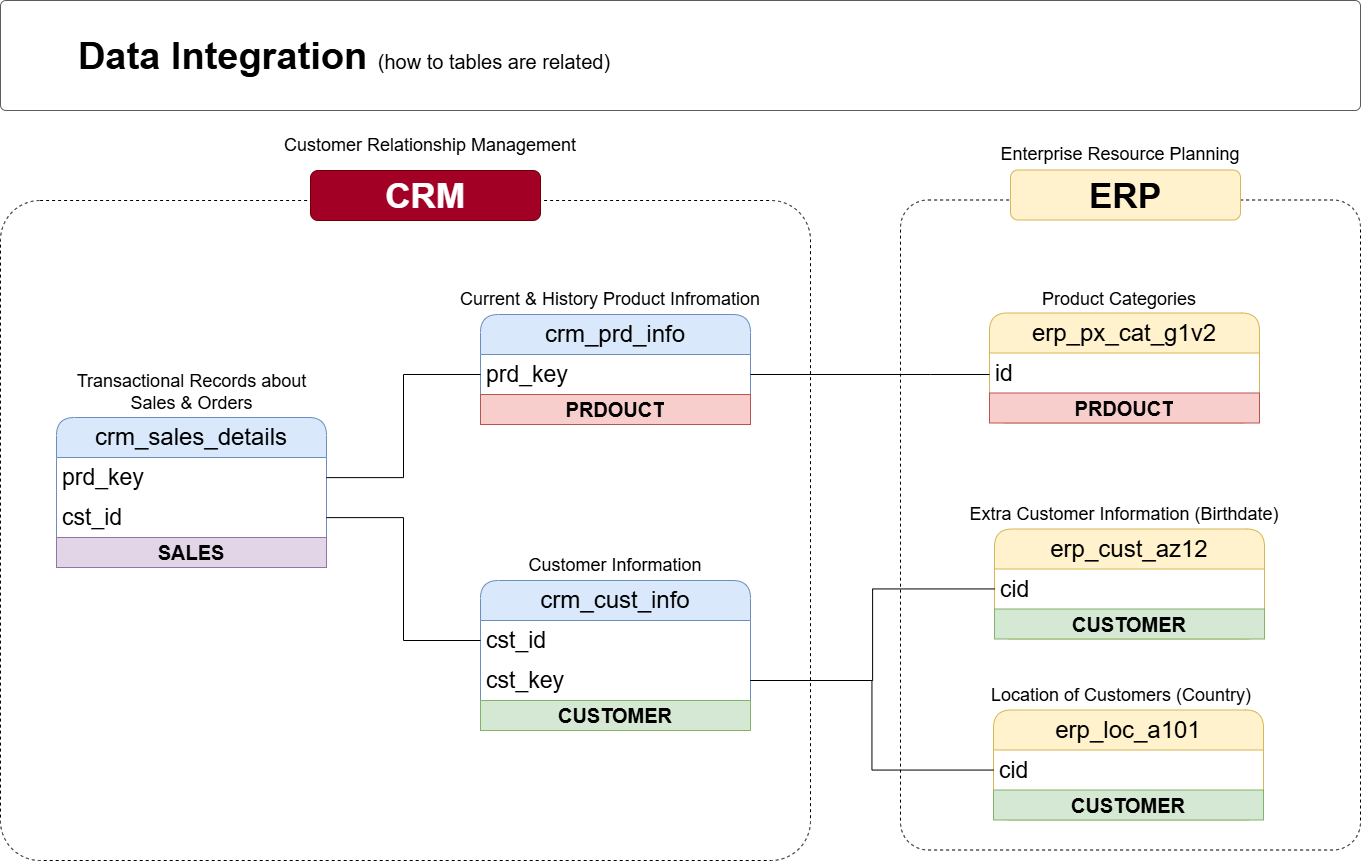

The diagram above was exported from draw.io. Its source (the exported page's mxGraphModel, read from the mxfile embedded in the PNG):
<mxGraphModel dx="1911" dy="3158" grid="1" gridSize="10" guides="1" tooltips="1" connect="1" arrows="1" fold="1" page="1" pageScale="1" pageWidth="850" pageHeight="1100" math="0" shadow="0">
  <root>
    <mxCell id="0" />
    <mxCell id="1" parent="0" />
    <mxCell id="2" parent="1" style="rounded=1;whiteSpace=wrap;html=1;arcSize=6;fillColor=none;dashed=1;" value="" vertex="1">
      <mxGeometry height="660" width="810" x="440" y="-770" as="geometry" />
    </mxCell>
    <mxCell id="3" parent="1" style="rounded=1;whiteSpace=wrap;html=1;arcSize=6;fillColor=none;dashed=1;" value="" vertex="1">
      <mxGeometry height="650" width="460" x="1340" y="-770.5" as="geometry" />
    </mxCell>
    <mxCell id="4" parent="1" style="swimlane;fontStyle=0;childLayout=stackLayout;horizontal=1;startSize=40;horizontalStack=0;resizeParent=1;resizeParentMax=0;resizeLast=0;collapsible=1;marginBottom=0;whiteSpace=wrap;html=1;rounded=1;fillColor=#dae8fc;strokeColor=#6c8ebf;fontSize=24;" value="crm_cust_info" vertex="1">
      <mxGeometry height="150" width="270" x="920" y="-390" as="geometry" />
    </mxCell>
    <mxCell id="5" parent="4" style="text;strokeColor=none;fillColor=none;align=left;verticalAlign=middle;spacingLeft=4;spacingRight=4;overflow=hidden;points=[[0,0.5],[1,0.5]];portConstraint=eastwest;rotatable=0;whiteSpace=wrap;html=1;fontSize=23;" value="cst_id" vertex="1">
      <mxGeometry height="40" width="270" y="40" as="geometry" />
    </mxCell>
    <mxCell id="6" parent="4" style="text;strokeColor=none;fillColor=none;align=left;verticalAlign=middle;spacingLeft=4;spacingRight=4;overflow=hidden;points=[[0,0.5],[1,0.5]];portConstraint=eastwest;rotatable=0;whiteSpace=wrap;html=1;fontSize=23;" value="cst_key" vertex="1">
      <mxGeometry height="40" width="270" y="80" as="geometry" />
    </mxCell>
    <mxCell id="7" parent="4" style="text;html=1;strokeColor=#82b366;fillColor=#d5e8d4;align=center;verticalAlign=middle;whiteSpace=wrap;overflow=hidden;fontSize=20;fontStyle=1" value="CUSTOMER" vertex="1">
      <mxGeometry height="30" width="270" y="120" as="geometry" />
    </mxCell>
    <mxCell id="8" parent="1" style="text;html=1;strokeColor=none;fillColor=none;align=center;verticalAlign=middle;whiteSpace=wrap;rounded=0;fontSize=18;" value="&lt;font style=&quot;font-size: 18px;&quot;&gt;Customer Information&lt;/font&gt;" vertex="1">
      <mxGeometry height="30" width="260" x="925" y="-420" as="geometry" />
    </mxCell>
    <mxCell id="9" parent="1" style="swimlane;fontStyle=0;childLayout=stackLayout;horizontal=1;startSize=40;horizontalStack=0;resizeParent=1;resizeParentMax=0;resizeLast=0;collapsible=1;marginBottom=0;whiteSpace=wrap;html=1;rounded=1;fillColor=#dae8fc;strokeColor=#6c8ebf;fontSize=24;" value="crm_prd_info" vertex="1">
      <mxGeometry height="110" width="270" x="920" y="-656" as="geometry" />
    </mxCell>
    <mxCell id="10" parent="9" style="text;strokeColor=none;fillColor=none;align=left;verticalAlign=middle;spacingLeft=4;spacingRight=4;overflow=hidden;points=[[0,0.5],[1,0.5]];portConstraint=eastwest;rotatable=0;whiteSpace=wrap;html=1;fontSize=23;" value="prd_key" vertex="1">
      <mxGeometry height="40" width="270" y="40" as="geometry" />
    </mxCell>
    <mxCell id="11" parent="9" style="text;html=1;strokeColor=#b85450;fillColor=#f8cecc;align=center;verticalAlign=middle;whiteSpace=wrap;overflow=hidden;fontSize=20;fontStyle=1" value="PRDOUCT" vertex="1">
      <mxGeometry height="30" width="270" y="80" as="geometry" />
    </mxCell>
    <mxCell id="12" parent="1" style="text;html=1;strokeColor=none;fillColor=none;align=center;verticalAlign=middle;whiteSpace=wrap;rounded=0;fontSize=18;" value="&lt;font style=&quot;font-size: 18px;&quot;&gt;Current &amp;amp; History Product Infromation&lt;/font&gt;" vertex="1">
      <mxGeometry height="30" width="360" x="870" y="-686" as="geometry" />
    </mxCell>
    <mxCell id="13" parent="1" style="swimlane;fontStyle=0;childLayout=stackLayout;horizontal=1;startSize=40;horizontalStack=0;resizeParent=1;resizeParentMax=0;resizeLast=0;collapsible=1;marginBottom=0;whiteSpace=wrap;html=1;rounded=1;fillColor=#dae8fc;strokeColor=#6c8ebf;fontSize=24;" value="crm_sales_details" vertex="1">
      <mxGeometry height="150" width="270" x="496" y="-553" as="geometry" />
    </mxCell>
    <mxCell id="14" parent="13" style="text;strokeColor=none;fillColor=none;align=left;verticalAlign=middle;spacingLeft=4;spacingRight=4;overflow=hidden;points=[[0,0.5],[1,0.5]];portConstraint=eastwest;rotatable=0;whiteSpace=wrap;html=1;fontSize=23;" value="prd_key" vertex="1">
      <mxGeometry height="40" width="270" y="40" as="geometry" />
    </mxCell>
    <mxCell id="15" parent="13" style="text;strokeColor=none;fillColor=none;align=left;verticalAlign=middle;spacingLeft=4;spacingRight=4;overflow=hidden;points=[[0,0.5],[1,0.5]];portConstraint=eastwest;rotatable=0;whiteSpace=wrap;html=1;fontSize=23;" value="cst_id" vertex="1">
      <mxGeometry height="40" width="270" y="80" as="geometry" />
    </mxCell>
    <mxCell id="16" parent="13" style="text;html=1;strokeColor=#9673a6;fillColor=#e1d5e7;align=center;verticalAlign=middle;whiteSpace=wrap;overflow=hidden;fontSize=20;fontStyle=1" value="SALES" vertex="1">
      <mxGeometry height="30" width="270" y="120" as="geometry" />
    </mxCell>
    <mxCell id="17" parent="1" style="text;html=1;strokeColor=none;fillColor=none;align=center;verticalAlign=middle;whiteSpace=wrap;rounded=0;fontSize=18;" value="&lt;font style=&quot;font-size: 18px;&quot;&gt;Transactional Records about Sales &amp;amp; Orders&lt;/font&gt;" vertex="1">
      <mxGeometry height="30" width="265" x="498.5" y="-593" as="geometry" />
    </mxCell>
    <mxCell id="18" edge="1" parent="1" source="15" style="edgeStyle=orthogonalEdgeStyle;rounded=0;orthogonalLoop=1;jettySize=auto;html=1;entryX=0;entryY=0.5;entryDx=0;entryDy=0;endArrow=none;endFill=0;" target="5">
      <mxGeometry relative="1" as="geometry" />
    </mxCell>
    <mxCell id="19" edge="1" parent="1" source="14" style="edgeStyle=orthogonalEdgeStyle;rounded=0;orthogonalLoop=1;jettySize=auto;html=1;entryX=0;entryY=0.5;entryDx=0;entryDy=0;endArrow=none;endFill=0;" target="10">
      <mxGeometry relative="1" as="geometry">
        <mxPoint x="810" y="-520" as="sourcePoint" />
      </mxGeometry>
    </mxCell>
    <mxCell id="20" parent="1" style="swimlane;fontStyle=0;childLayout=stackLayout;horizontal=1;startSize=40;horizontalStack=0;resizeParent=1;resizeParentMax=0;resizeLast=0;collapsible=1;marginBottom=0;whiteSpace=wrap;html=1;rounded=1;fillColor=#fff2cc;strokeColor=#d6b656;fontSize=24;" value="erp_cust_az12" vertex="1">
      <mxGeometry height="110" width="270" x="1434" y="-441.5" as="geometry" />
    </mxCell>
    <mxCell id="21" parent="20" style="text;strokeColor=none;fillColor=none;align=left;verticalAlign=middle;spacingLeft=4;spacingRight=4;overflow=hidden;points=[[0,0.5],[1,0.5]];portConstraint=eastwest;rotatable=0;whiteSpace=wrap;html=1;fontSize=23;" value="cid" vertex="1">
      <mxGeometry height="40" width="270" y="40" as="geometry" />
    </mxCell>
    <mxCell id="22" parent="20" style="text;html=1;strokeColor=#82b366;fillColor=#d5e8d4;align=center;verticalAlign=middle;whiteSpace=wrap;overflow=hidden;fontSize=20;fontStyle=1" value="CUSTOMER" vertex="1">
      <mxGeometry height="30" width="270" y="80" as="geometry" />
    </mxCell>
    <mxCell id="23" parent="1" style="text;html=1;strokeColor=none;fillColor=none;align=center;verticalAlign=middle;whiteSpace=wrap;rounded=0;fontSize=18;" value="&lt;font style=&quot;font-size: 18px;&quot;&gt;Extra Customer Information (Birthdate)&lt;/font&gt;" vertex="1">
      <mxGeometry height="30" width="360" x="1384" y="-471.5" as="geometry" />
    </mxCell>
    <mxCell id="24" parent="1" style="swimlane;fontStyle=0;childLayout=stackLayout;horizontal=1;startSize=40;horizontalStack=0;resizeParent=1;resizeParentMax=0;resizeLast=0;collapsible=1;marginBottom=0;whiteSpace=wrap;html=1;rounded=1;fillColor=#fff2cc;strokeColor=#d6b656;fontSize=24;" value="erp_loc_a101" vertex="1">
      <mxGeometry height="110" width="270" x="1433" y="-260.5" as="geometry" />
    </mxCell>
    <mxCell id="25" parent="24" style="text;strokeColor=none;fillColor=none;align=left;verticalAlign=middle;spacingLeft=4;spacingRight=4;overflow=hidden;points=[[0,0.5],[1,0.5]];portConstraint=eastwest;rotatable=0;whiteSpace=wrap;html=1;fontSize=23;" value="cid" vertex="1">
      <mxGeometry height="40" width="270" y="40" as="geometry" />
    </mxCell>
    <mxCell id="26" parent="24" style="text;html=1;strokeColor=#82b366;fillColor=#d5e8d4;align=center;verticalAlign=middle;whiteSpace=wrap;overflow=hidden;fontSize=20;fontStyle=1" value="CUSTOMER" vertex="1">
      <mxGeometry height="30" width="270" y="80" as="geometry" />
    </mxCell>
    <mxCell id="27" parent="1" style="text;html=1;strokeColor=none;fillColor=none;align=center;verticalAlign=middle;whiteSpace=wrap;rounded=0;fontSize=18;" value="&lt;font style=&quot;font-size: 18px;&quot;&gt;Location of Customers (Country)&lt;/font&gt;" vertex="1">
      <mxGeometry height="30" width="360" x="1381" y="-290.5" as="geometry" />
    </mxCell>
    <mxCell id="28" parent="1" style="swimlane;fontStyle=0;childLayout=stackLayout;horizontal=1;startSize=40;horizontalStack=0;resizeParent=1;resizeParentMax=0;resizeLast=0;collapsible=1;marginBottom=0;whiteSpace=wrap;html=1;rounded=1;fillColor=#fff2cc;strokeColor=#d6b656;fontSize=24;" value="erp_px_cat_g1v2" vertex="1">
      <mxGeometry height="110" width="270" x="1429" y="-657.5" as="geometry" />
    </mxCell>
    <mxCell id="29" parent="28" style="text;strokeColor=none;fillColor=none;align=left;verticalAlign=middle;spacingLeft=4;spacingRight=4;overflow=hidden;points=[[0,0.5],[1,0.5]];portConstraint=eastwest;rotatable=0;whiteSpace=wrap;html=1;fontSize=23;" value="id" vertex="1">
      <mxGeometry height="40" width="270" y="40" as="geometry" />
    </mxCell>
    <mxCell id="30" parent="28" style="text;html=1;strokeColor=#b85450;fillColor=#f8cecc;align=center;verticalAlign=middle;whiteSpace=wrap;overflow=hidden;fontSize=20;fontStyle=1" value="PRDOUCT" vertex="1">
      <mxGeometry height="30" width="270" y="80" as="geometry" />
    </mxCell>
    <mxCell id="31" parent="1" style="text;html=1;strokeColor=none;fillColor=none;align=center;verticalAlign=middle;whiteSpace=wrap;rounded=0;fontSize=18;" value="&lt;font style=&quot;font-size: 18px;&quot;&gt;Product Categories&lt;/font&gt;" vertex="1">
      <mxGeometry height="30" width="360" x="1379" y="-686.5" as="geometry" />
    </mxCell>
    <mxCell id="32" edge="1" parent="1" source="29" style="edgeStyle=orthogonalEdgeStyle;rounded=0;orthogonalLoop=1;jettySize=auto;html=1;entryX=1;entryY=0.5;entryDx=0;entryDy=0;endArrow=none;endFill=0;" target="10">
      <mxGeometry relative="1" as="geometry">
        <Array as="points">
          <mxPoint x="1370" y="-596" />
          <mxPoint x="1370" y="-596" />
        </Array>
      </mxGeometry>
    </mxCell>
    <mxCell id="33" parent="1" style="rounded=1;whiteSpace=wrap;html=1;fillColor=light-dark(#A20025,#4F3541);strokeColor=#6F0000;fontColor=#ffffff;" value="&lt;font style=&quot;font-size: 35px;&quot;&gt;&lt;b&gt;CRM&lt;/b&gt;&lt;/font&gt;" vertex="1">
      <mxGeometry height="50" width="230" x="750" y="-800" as="geometry" />
    </mxCell>
    <mxCell id="34" parent="1" style="rounded=1;whiteSpace=wrap;html=1;fillColor=#fff2cc;strokeColor=#d6b656;" value="&lt;font style=&quot;font-size: 35px;&quot;&gt;&lt;b&gt;ERP&lt;/b&gt;&lt;/font&gt;" vertex="1">
      <mxGeometry height="50" width="230" x="1450" y="-800.5" as="geometry" />
    </mxCell>
    <mxCell id="35" edge="1" parent="1" source="25" style="edgeStyle=orthogonalEdgeStyle;rounded=0;orthogonalLoop=1;jettySize=auto;html=1;entryX=1;entryY=0.5;entryDx=0;entryDy=0;endArrow=none;endFill=0;" target="6">
      <mxGeometry relative="1" as="geometry" />
    </mxCell>
    <mxCell id="36" edge="1" parent="1" source="21" style="edgeStyle=orthogonalEdgeStyle;rounded=0;orthogonalLoop=1;jettySize=auto;html=1;entryX=1;entryY=0.5;entryDx=0;entryDy=0;endArrow=none;endFill=0;" target="6">
      <mxGeometry relative="1" as="geometry" />
    </mxCell>
    <mxCell id="37" parent="1" style="text;html=1;strokeColor=none;fillColor=none;align=center;verticalAlign=middle;whiteSpace=wrap;rounded=0;fontSize=18;" value="&lt;font style=&quot;font-size: 18px;&quot;&gt;Customer Relationship Management&lt;/font&gt;" vertex="1">
      <mxGeometry height="30" width="360" x="690" y="-840" as="geometry" />
    </mxCell>
    <mxCell id="38" parent="1" style="text;html=1;strokeColor=none;fillColor=none;align=center;verticalAlign=middle;whiteSpace=wrap;rounded=0;fontSize=18;" value="&lt;font style=&quot;font-size: 18px;&quot;&gt;Enterprise Resource Planning&lt;/font&gt;" vertex="1">
      <mxGeometry height="30" width="360" x="1380" y="-831.5" as="geometry" />
    </mxCell>
    <mxCell id="39" parent="1" style="rounded=1;whiteSpace=wrap;html=1;fillColor=#FFFFFF;strokeColor=#5C5C5C;strokeWidth=1;arcSize=5;" value="" vertex="1">
      <mxGeometry height="110" width="1360" x="440" y="-970" as="geometry" />
    </mxCell>
    <mxCell id="40" parent="1" style="text;html=1;strokeColor=none;fillColor=none;align=center;verticalAlign=middle;whiteSpace=wrap;rounded=0;" value="&lt;b style=&quot;border-color: var(--border-color); font-size: 38px; text-align: left;&quot;&gt;Data Integration&amp;nbsp;&lt;/b&gt;&lt;font style=&quot;border-color: var(--border-color); text-align: left; font-size: 20px;&quot;&gt;(how to tables are related)&lt;/font&gt;" vertex="1">
      <mxGeometry height="50" width="570" x="498.5" y="-939.03" as="geometry" />
    </mxCell>
  </root>
</mxGraphModel>